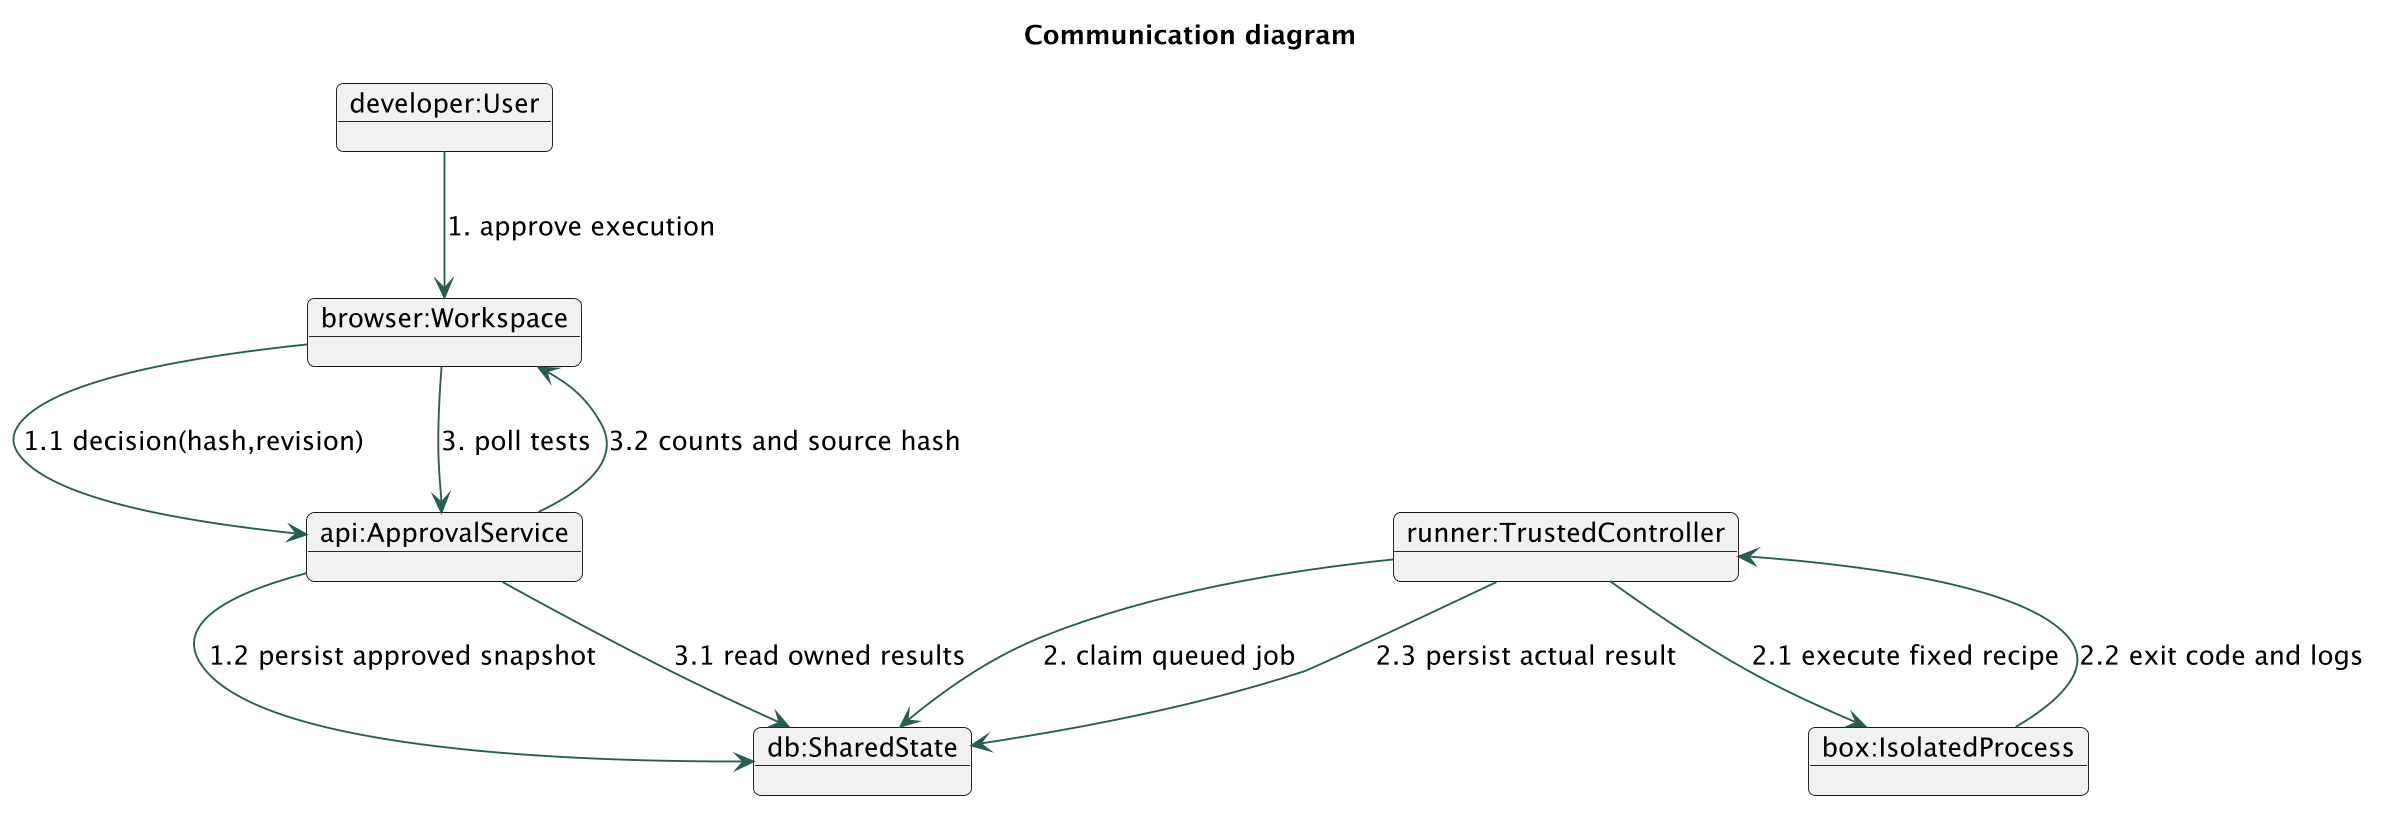

The diagram above was rendered by PlantUML. Its source (embedded in the PNG):
@startuml
skinparam dpi 180
skinparam backgroundColor white
skinparam defaultFontName SansSerif
skinparam defaultFontSize 14
skinparam shadowing false
skinparam ArrowColor #255F54
skinparam roundcorner 8
title Communication diagram
object "developer:User" as U
object "browser:Workspace" as B
object "api:ApprovalService" as API
object "db:SharedState" as DB
object "runner:TrustedController" as R
object "box:IsolatedProcess" as S
U --> B : 1. approve execution
B --> API : 1.1 decision(hash,revision)
API --> DB : 1.2 persist approved snapshot
R --> DB : 2. claim queued job
R --> S : 2.1 execute fixed recipe
S --> R : 2.2 exit code and logs
R --> DB : 2.3 persist actual result
B --> API : 3. poll tests
API --> DB : 3.1 read owned results
API --> B : 3.2 counts and source hash
@enduml